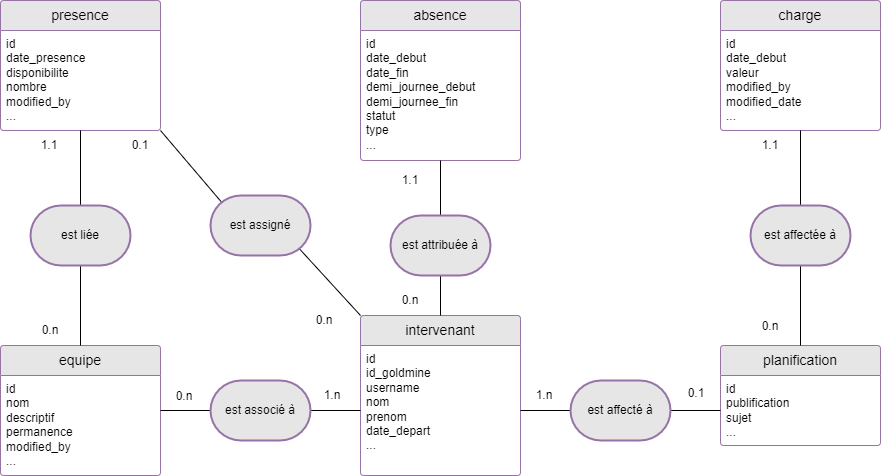

The diagram above was exported from draw.io. Its source (the exported page's mxGraphModel, read from the mxfile embedded in the PNG):
<mxGraphModel dx="1050" dy="485" grid="1" gridSize="10" guides="1" tooltips="1" connect="1" arrows="1" fold="1" page="1" pageScale="1" pageWidth="827" pageHeight="1169" math="0" shadow="0">
  <root>
    <mxCell id="0" />
    <mxCell id="1" parent="0" />
    <mxCell id="53joVy3bSZopo-lpoUtR-6" value="absence" style="swimlane;childLayout=stackLayout;horizontal=1;startSize=30;horizontalStack=0;rounded=1;fontSize=14;fontStyle=0;strokeWidth=1;resizeParent=0;resizeLast=1;shadow=0;dashed=0;align=center;arcSize=4;whiteSpace=wrap;html=1;fillColor=#E6E6E6;strokeColor=#9673a6;swimlaneLine=1;glass=0;gradientColor=none;swimlaneFillColor=default;" parent="1" vertex="1">
      <mxGeometry x="420" y="155" width="160" height="160" as="geometry" />
    </mxCell>
    <mxCell id="53joVy3bSZopo-lpoUtR-7" value="id&lt;br&gt;&lt;div&gt;date_debut&lt;/div&gt;&lt;div&gt;date_fin&lt;/div&gt;&lt;div&gt;demi_journee_debut&lt;/div&gt;&lt;div&gt;demi_journee_fin&lt;/div&gt;&lt;div&gt;statut&lt;/div&gt;&lt;div&gt;type&lt;/div&gt;&lt;div&gt;...&lt;br&gt;&lt;/div&gt;" style="align=left;strokeColor=none;fillColor=none;spacingLeft=4;fontSize=12;verticalAlign=top;resizable=0;rotatable=0;part=1;html=1;" parent="53joVy3bSZopo-lpoUtR-6" vertex="1">
      <mxGeometry y="30" width="160" height="130" as="geometry" />
    </mxCell>
    <mxCell id="53joVy3bSZopo-lpoUtR-9" value="intervenant" style="swimlane;childLayout=stackLayout;horizontal=1;startSize=30;horizontalStack=0;rounded=1;fontSize=14;fontStyle=0;strokeWidth=1;resizeParent=0;resizeLast=1;shadow=0;dashed=0;align=center;arcSize=4;whiteSpace=wrap;html=1;fillColor=#E6E6E6;strokeColor=#9673a6;swimlaneLine=1;glass=0;gradientColor=none;swimlaneFillColor=default;" parent="1" vertex="1">
      <mxGeometry x="420" y="470" width="160" height="160" as="geometry" />
    </mxCell>
    <mxCell id="53joVy3bSZopo-lpoUtR-10" value="id&lt;br&gt;&lt;div&gt;id_goldmine&lt;/div&gt;&lt;div&gt;username&lt;/div&gt;&lt;div&gt;nom&lt;/div&gt;&lt;div&gt;prenom&lt;/div&gt;&lt;div&gt;date_depart&lt;/div&gt;&lt;div&gt;...&lt;br&gt;&lt;/div&gt;" style="align=left;strokeColor=none;fillColor=none;spacingLeft=4;fontSize=12;verticalAlign=top;resizable=0;rotatable=0;part=1;html=1;" parent="53joVy3bSZopo-lpoUtR-9" vertex="1">
      <mxGeometry y="30" width="160" height="130" as="geometry" />
    </mxCell>
    <mxCell id="53joVy3bSZopo-lpoUtR-11" value="equipe" style="swimlane;childLayout=stackLayout;horizontal=1;startSize=30;horizontalStack=0;rounded=1;fontSize=14;fontStyle=0;strokeWidth=1;resizeParent=0;resizeLast=1;shadow=0;dashed=0;align=center;arcSize=4;whiteSpace=wrap;html=1;fillColor=#E6E6E6;strokeColor=#9673a6;swimlaneLine=1;glass=0;gradientColor=none;swimlaneFillColor=default;" parent="1" vertex="1">
      <mxGeometry x="60" y="500" width="160" height="130" as="geometry" />
    </mxCell>
    <mxCell id="53joVy3bSZopo-lpoUtR-12" value="id&lt;br&gt;&lt;div&gt;nom&lt;/div&gt;&lt;div&gt;descriptif&lt;/div&gt;&lt;div&gt;permanence&lt;/div&gt;&lt;div&gt;modified_by&lt;br&gt;&lt;/div&gt;&lt;div&gt;...&lt;br&gt;&lt;/div&gt;" style="align=left;strokeColor=none;fillColor=none;spacingLeft=4;fontSize=12;verticalAlign=top;resizable=0;rotatable=0;part=1;html=1;" parent="53joVy3bSZopo-lpoUtR-11" vertex="1">
      <mxGeometry y="30" width="160" height="100" as="geometry" />
    </mxCell>
    <mxCell id="53joVy3bSZopo-lpoUtR-13" value="planification" style="swimlane;childLayout=stackLayout;horizontal=1;startSize=30;horizontalStack=0;rounded=1;fontSize=14;fontStyle=0;strokeWidth=1;resizeParent=0;resizeLast=1;shadow=0;dashed=0;align=center;arcSize=4;whiteSpace=wrap;html=1;fillColor=#E6E6E6;strokeColor=#9673a6;swimlaneLine=1;glass=0;gradientColor=none;swimlaneFillColor=default;" parent="1" vertex="1">
      <mxGeometry x="780" y="500" width="160" height="100" as="geometry" />
    </mxCell>
    <mxCell id="53joVy3bSZopo-lpoUtR-14" value="&lt;div&gt;id&lt;/div&gt;&lt;div&gt;publification&lt;/div&gt;&lt;div&gt;sujet&lt;br&gt;&lt;/div&gt;&lt;div&gt;...&lt;br&gt;&lt;/div&gt;" style="align=left;strokeColor=none;fillColor=none;spacingLeft=4;fontSize=12;verticalAlign=top;resizable=0;rotatable=0;part=1;html=1;" parent="53joVy3bSZopo-lpoUtR-13" vertex="1">
      <mxGeometry y="30" width="160" height="70" as="geometry" />
    </mxCell>
    <mxCell id="53joVy3bSZopo-lpoUtR-16" value="charge" style="swimlane;childLayout=stackLayout;horizontal=1;startSize=30;horizontalStack=0;rounded=1;fontSize=14;fontStyle=0;strokeWidth=1;resizeParent=0;resizeLast=1;shadow=0;dashed=0;align=center;arcSize=4;whiteSpace=wrap;html=1;fillColor=#E6E6E6;strokeColor=#9673a6;swimlaneLine=1;glass=0;gradientColor=none;swimlaneFillColor=default;" parent="1" vertex="1">
      <mxGeometry x="780" y="155" width="160" height="130" as="geometry" />
    </mxCell>
    <mxCell id="53joVy3bSZopo-lpoUtR-17" value="&lt;div&gt;id&lt;/div&gt;&lt;div&gt;date_debut&lt;/div&gt;&lt;div&gt;valeur&lt;/div&gt;&lt;div&gt;modified_by&lt;/div&gt;&lt;div&gt;modified_date&lt;br&gt;&lt;/div&gt;&lt;div&gt;...&lt;br&gt;&lt;/div&gt;" style="align=left;strokeColor=none;fillColor=none;spacingLeft=4;fontSize=12;verticalAlign=top;resizable=0;rotatable=0;part=1;html=1;" parent="53joVy3bSZopo-lpoUtR-16" vertex="1">
      <mxGeometry y="30" width="160" height="100" as="geometry" />
    </mxCell>
    <mxCell id="53joVy3bSZopo-lpoUtR-18" value="presence" style="swimlane;childLayout=stackLayout;horizontal=1;startSize=30;horizontalStack=0;rounded=1;fontSize=14;fontStyle=0;strokeWidth=1;resizeParent=0;resizeLast=1;shadow=0;dashed=0;align=center;arcSize=4;whiteSpace=wrap;html=1;fillColor=#E6E6E6;strokeColor=#9673a6;swimlaneLine=1;glass=0;swimlaneFillColor=default;" parent="1" vertex="1">
      <mxGeometry x="60" y="155" width="160" height="130" as="geometry" />
    </mxCell>
    <mxCell id="53joVy3bSZopo-lpoUtR-19" value="id&lt;br&gt;&lt;div&gt;date_presence&lt;/div&gt;&lt;div&gt;disponibilite&lt;/div&gt;&lt;div&gt;nombre&lt;/div&gt;&lt;div&gt;modified_by&lt;br&gt;&lt;/div&gt;&lt;div&gt;...&lt;br&gt;&lt;/div&gt;" style="align=left;strokeColor=none;fillColor=none;spacingLeft=4;fontSize=12;verticalAlign=top;resizable=0;rotatable=0;part=1;html=1;" parent="53joVy3bSZopo-lpoUtR-18" vertex="1">
      <mxGeometry y="30" width="160" height="100" as="geometry" />
    </mxCell>
    <mxCell id="53joVy3bSZopo-lpoUtR-20" value="" style="endArrow=none;html=1;rounded=0;exitX=0.5;exitY=1;exitDx=0;exitDy=0;entryX=0.5;entryY=0;entryDx=0;entryDy=0;" parent="1" source="53joVy3bSZopo-lpoUtR-32" target="53joVy3bSZopo-lpoUtR-11" edge="1">
      <mxGeometry relative="1" as="geometry">
        <mxPoint x="370" y="360" as="sourcePoint" />
        <mxPoint x="530" y="360" as="targetPoint" />
      </mxGeometry>
    </mxCell>
    <mxCell id="53joVy3bSZopo-lpoUtR-21" value="" style="endArrow=none;html=1;rounded=0;exitX=0.5;exitY=1;exitDx=0;exitDy=0;entryX=0.5;entryY=0;entryDx=0;entryDy=0;" parent="1" source="53joVy3bSZopo-lpoUtR-27" target="53joVy3bSZopo-lpoUtR-9" edge="1">
      <mxGeometry relative="1" as="geometry">
        <mxPoint x="350" y="330" as="sourcePoint" />
        <mxPoint x="350" y="545" as="targetPoint" />
      </mxGeometry>
    </mxCell>
    <mxCell id="53joVy3bSZopo-lpoUtR-22" value="" style="endArrow=none;html=1;rounded=0;exitX=0;exitY=0.5;exitDx=0;exitDy=0;entryX=1;entryY=0.5;entryDx=0;entryDy=0;exitPerimeter=0;" parent="1" source="53joVy3bSZopo-lpoUtR-29" target="53joVy3bSZopo-lpoUtR-10" edge="1">
      <mxGeometry relative="1" as="geometry">
        <mxPoint x="160" y="305" as="sourcePoint" />
        <mxPoint x="160" y="520" as="targetPoint" />
      </mxGeometry>
    </mxCell>
    <mxCell id="53joVy3bSZopo-lpoUtR-23" value="" style="endArrow=none;html=1;rounded=0;exitX=0.5;exitY=1;exitDx=0;exitDy=0;entryX=0.5;entryY=0;entryDx=0;entryDy=0;" parent="1" source="53joVy3bSZopo-lpoUtR-17" target="53joVy3bSZopo-lpoUtR-13" edge="1">
      <mxGeometry relative="1" as="geometry">
        <mxPoint x="170" y="315" as="sourcePoint" />
        <mxPoint x="170" y="530" as="targetPoint" />
      </mxGeometry>
    </mxCell>
    <mxCell id="53joVy3bSZopo-lpoUtR-24" value="" style="endArrow=none;html=1;rounded=0;exitX=0;exitY=0.5;exitDx=0;exitDy=0;entryX=1;entryY=0.5;entryDx=0;entryDy=0;" parent="1" source="53joVy3bSZopo-lpoUtR-30" target="53joVy3bSZopo-lpoUtR-11" edge="1">
      <mxGeometry relative="1" as="geometry">
        <mxPoint x="180" y="325" as="sourcePoint" />
        <mxPoint x="180" y="540" as="targetPoint" />
      </mxGeometry>
    </mxCell>
    <mxCell id="53joVy3bSZopo-lpoUtR-25" value="" style="endArrow=none;html=1;rounded=0;exitX=0.89;exitY=0.89;exitDx=0;exitDy=0;entryX=0;entryY=0;entryDx=0;entryDy=0;exitPerimeter=0;" parent="1" source="53joVy3bSZopo-lpoUtR-31" target="53joVy3bSZopo-lpoUtR-9" edge="1">
      <mxGeometry relative="1" as="geometry">
        <mxPoint x="190" y="335" as="sourcePoint" />
        <mxPoint x="190" y="550" as="targetPoint" />
      </mxGeometry>
    </mxCell>
    <mxCell id="53joVy3bSZopo-lpoUtR-28" value="est affectée à" style="strokeWidth=2;html=1;shape=mxgraph.flowchart.terminator;whiteSpace=wrap;fillColor=#E6E6E6;strokeColor=#9673a6;" parent="1" vertex="1">
      <mxGeometry x="810" y="360" width="100" height="60" as="geometry" />
    </mxCell>
    <mxCell id="53joVy3bSZopo-lpoUtR-33" value="" style="endArrow=none;html=1;rounded=0;exitX=0.5;exitY=1;exitDx=0;exitDy=0;entryX=0.5;entryY=0;entryDx=0;entryDy=0;" parent="1" source="53joVy3bSZopo-lpoUtR-19" target="53joVy3bSZopo-lpoUtR-32" edge="1">
      <mxGeometry relative="1" as="geometry">
        <mxPoint x="140" y="340" as="sourcePoint" />
        <mxPoint x="140" y="500" as="targetPoint" />
      </mxGeometry>
    </mxCell>
    <mxCell id="53joVy3bSZopo-lpoUtR-32" value="est liée" style="strokeWidth=2;html=1;shape=mxgraph.flowchart.terminator;whiteSpace=wrap;fillColor=#E6E6E6;strokeColor=#9673a6;" parent="1" vertex="1">
      <mxGeometry x="90" y="360" width="100" height="60" as="geometry" />
    </mxCell>
    <mxCell id="53joVy3bSZopo-lpoUtR-34" value="" style="endArrow=none;html=1;rounded=0;exitX=1;exitY=1;exitDx=0;exitDy=0;entryX=0.11;entryY=0.11;entryDx=0;entryDy=0;entryPerimeter=0;" parent="1" source="53joVy3bSZopo-lpoUtR-19" target="53joVy3bSZopo-lpoUtR-31" edge="1">
      <mxGeometry relative="1" as="geometry">
        <mxPoint x="220" y="285" as="sourcePoint" />
        <mxPoint x="420" y="470" as="targetPoint" />
      </mxGeometry>
    </mxCell>
    <mxCell id="53joVy3bSZopo-lpoUtR-31" value="est assigné" style="strokeWidth=2;html=1;shape=mxgraph.flowchart.terminator;whiteSpace=wrap;fillColor=#E6E6E6;strokeColor=#9673a6;" parent="1" vertex="1">
      <mxGeometry x="270" y="350" width="100" height="60" as="geometry" />
    </mxCell>
    <mxCell id="53joVy3bSZopo-lpoUtR-35" value="" style="endArrow=none;html=1;rounded=0;exitX=0;exitY=0.5;exitDx=0;exitDy=0;entryX=1;entryY=0.5;entryDx=0;entryDy=0;" parent="1" source="53joVy3bSZopo-lpoUtR-10" target="53joVy3bSZopo-lpoUtR-30" edge="1">
      <mxGeometry relative="1" as="geometry">
        <mxPoint x="420" y="565" as="sourcePoint" />
        <mxPoint x="220" y="565" as="targetPoint" />
      </mxGeometry>
    </mxCell>
    <mxCell id="53joVy3bSZopo-lpoUtR-30" value="&lt;div&gt;est associé à&lt;br&gt;&lt;/div&gt;" style="strokeWidth=2;html=1;shape=mxgraph.flowchart.terminator;whiteSpace=wrap;fillColor=#E6E6E6;strokeColor=#9673a6;" parent="1" vertex="1">
      <mxGeometry x="270" y="535" width="100" height="60" as="geometry" />
    </mxCell>
    <mxCell id="53joVy3bSZopo-lpoUtR-36" value="" style="endArrow=none;html=1;rounded=0;exitX=0;exitY=0.5;exitDx=0;exitDy=0;entryX=1;entryY=0.5;entryDx=0;entryDy=0;" parent="1" source="53joVy3bSZopo-lpoUtR-14" target="53joVy3bSZopo-lpoUtR-29" edge="1">
      <mxGeometry relative="1" as="geometry">
        <mxPoint x="780" y="565" as="sourcePoint" />
        <mxPoint x="580" y="565" as="targetPoint" />
      </mxGeometry>
    </mxCell>
    <mxCell id="53joVy3bSZopo-lpoUtR-29" value="est affecté à" style="strokeWidth=2;html=1;shape=mxgraph.flowchart.terminator;whiteSpace=wrap;fillColor=#E6E6E6;strokeColor=#9673a6;" parent="1" vertex="1">
      <mxGeometry x="630" y="535" width="100" height="60" as="geometry" />
    </mxCell>
    <mxCell id="53joVy3bSZopo-lpoUtR-37" value="" style="endArrow=none;html=1;rounded=0;exitX=0.5;exitY=1;exitDx=0;exitDy=0;entryX=0.5;entryY=0;entryDx=0;entryDy=0;" parent="1" source="53joVy3bSZopo-lpoUtR-7" target="53joVy3bSZopo-lpoUtR-27" edge="1">
      <mxGeometry relative="1" as="geometry">
        <mxPoint x="500" y="300" as="sourcePoint" />
        <mxPoint x="500" y="470" as="targetPoint" />
      </mxGeometry>
    </mxCell>
    <mxCell id="53joVy3bSZopo-lpoUtR-27" value="est attribuée à" style="strokeWidth=2;html=1;shape=mxgraph.flowchart.terminator;whiteSpace=wrap;fillColor=#E6E6E6;strokeColor=#9673a6;" parent="1" vertex="1">
      <mxGeometry x="450" y="370" width="100" height="60" as="geometry" />
    </mxCell>
    <mxCell id="53joVy3bSZopo-lpoUtR-38" value="0.n" style="text;html=1;strokeColor=none;fillColor=none;align=center;verticalAlign=middle;whiteSpace=wrap;rounded=0;" parent="1" vertex="1">
      <mxGeometry x="80" y="470" width="60" height="30" as="geometry" />
    </mxCell>
    <mxCell id="53joVy3bSZopo-lpoUtR-41" value="1.1" style="text;html=1;strokeColor=none;fillColor=none;align=center;verticalAlign=middle;whiteSpace=wrap;rounded=0;" parent="1" vertex="1">
      <mxGeometry x="79" y="285" width="60" height="30" as="geometry" />
    </mxCell>
    <mxCell id="53joVy3bSZopo-lpoUtR-42" value="0.1" style="text;html=1;strokeColor=none;fillColor=none;align=center;verticalAlign=middle;whiteSpace=wrap;rounded=0;" parent="1" vertex="1">
      <mxGeometry x="170" y="285" width="60" height="30" as="geometry" />
    </mxCell>
    <mxCell id="53joVy3bSZopo-lpoUtR-43" value="0.n" style="text;html=1;strokeColor=none;fillColor=none;align=center;verticalAlign=middle;whiteSpace=wrap;rounded=0;" parent="1" vertex="1">
      <mxGeometry x="354" y="460" width="60" height="30" as="geometry" />
    </mxCell>
    <mxCell id="53joVy3bSZopo-lpoUtR-44" value="0.n" style="text;html=1;strokeColor=none;fillColor=none;align=center;verticalAlign=middle;whiteSpace=wrap;rounded=0;" parent="1" vertex="1">
      <mxGeometry x="800" y="466" width="60" height="30" as="geometry" />
    </mxCell>
    <mxCell id="53joVy3bSZopo-lpoUtR-45" value="0.n" style="text;html=1;strokeColor=none;fillColor=none;align=center;verticalAlign=middle;whiteSpace=wrap;rounded=0;" parent="1" vertex="1">
      <mxGeometry x="440" y="440" width="60" height="30" as="geometry" />
    </mxCell>
    <mxCell id="53joVy3bSZopo-lpoUtR-47" value="1.1" style="text;html=1;strokeColor=none;fillColor=none;align=center;verticalAlign=middle;whiteSpace=wrap;rounded=0;" parent="1" vertex="1">
      <mxGeometry x="800" y="285" width="60" height="30" as="geometry" />
    </mxCell>
    <mxCell id="53joVy3bSZopo-lpoUtR-48" value="1.1" style="text;html=1;strokeColor=none;fillColor=none;align=center;verticalAlign=middle;whiteSpace=wrap;rounded=0;" parent="1" vertex="1">
      <mxGeometry x="440" y="320" width="60" height="30" as="geometry" />
    </mxCell>
    <mxCell id="53joVy3bSZopo-lpoUtR-50" value="0.1" style="text;html=1;strokeColor=none;fillColor=none;align=center;verticalAlign=middle;whiteSpace=wrap;rounded=0;" parent="1" vertex="1">
      <mxGeometry x="726" y="533" width="60" height="30" as="geometry" />
    </mxCell>
    <mxCell id="53joVy3bSZopo-lpoUtR-52" value="1.n" style="text;html=1;strokeColor=none;fillColor=none;align=center;verticalAlign=middle;whiteSpace=wrap;rounded=0;" parent="1" vertex="1">
      <mxGeometry x="574" y="535" width="60" height="30" as="geometry" />
    </mxCell>
    <mxCell id="53joVy3bSZopo-lpoUtR-53" value="&lt;div&gt;1.n&lt;/div&gt;" style="text;html=1;strokeColor=none;fillColor=none;align=center;verticalAlign=middle;whiteSpace=wrap;rounded=0;" parent="1" vertex="1">
      <mxGeometry x="362" y="535" width="60" height="30" as="geometry" />
    </mxCell>
    <mxCell id="53joVy3bSZopo-lpoUtR-54" value="0.n" style="text;html=1;strokeColor=none;fillColor=none;align=center;verticalAlign=middle;whiteSpace=wrap;rounded=0;" parent="1" vertex="1">
      <mxGeometry x="214" y="536" width="60" height="30" as="geometry" />
    </mxCell>
  </root>
</mxGraphModel>